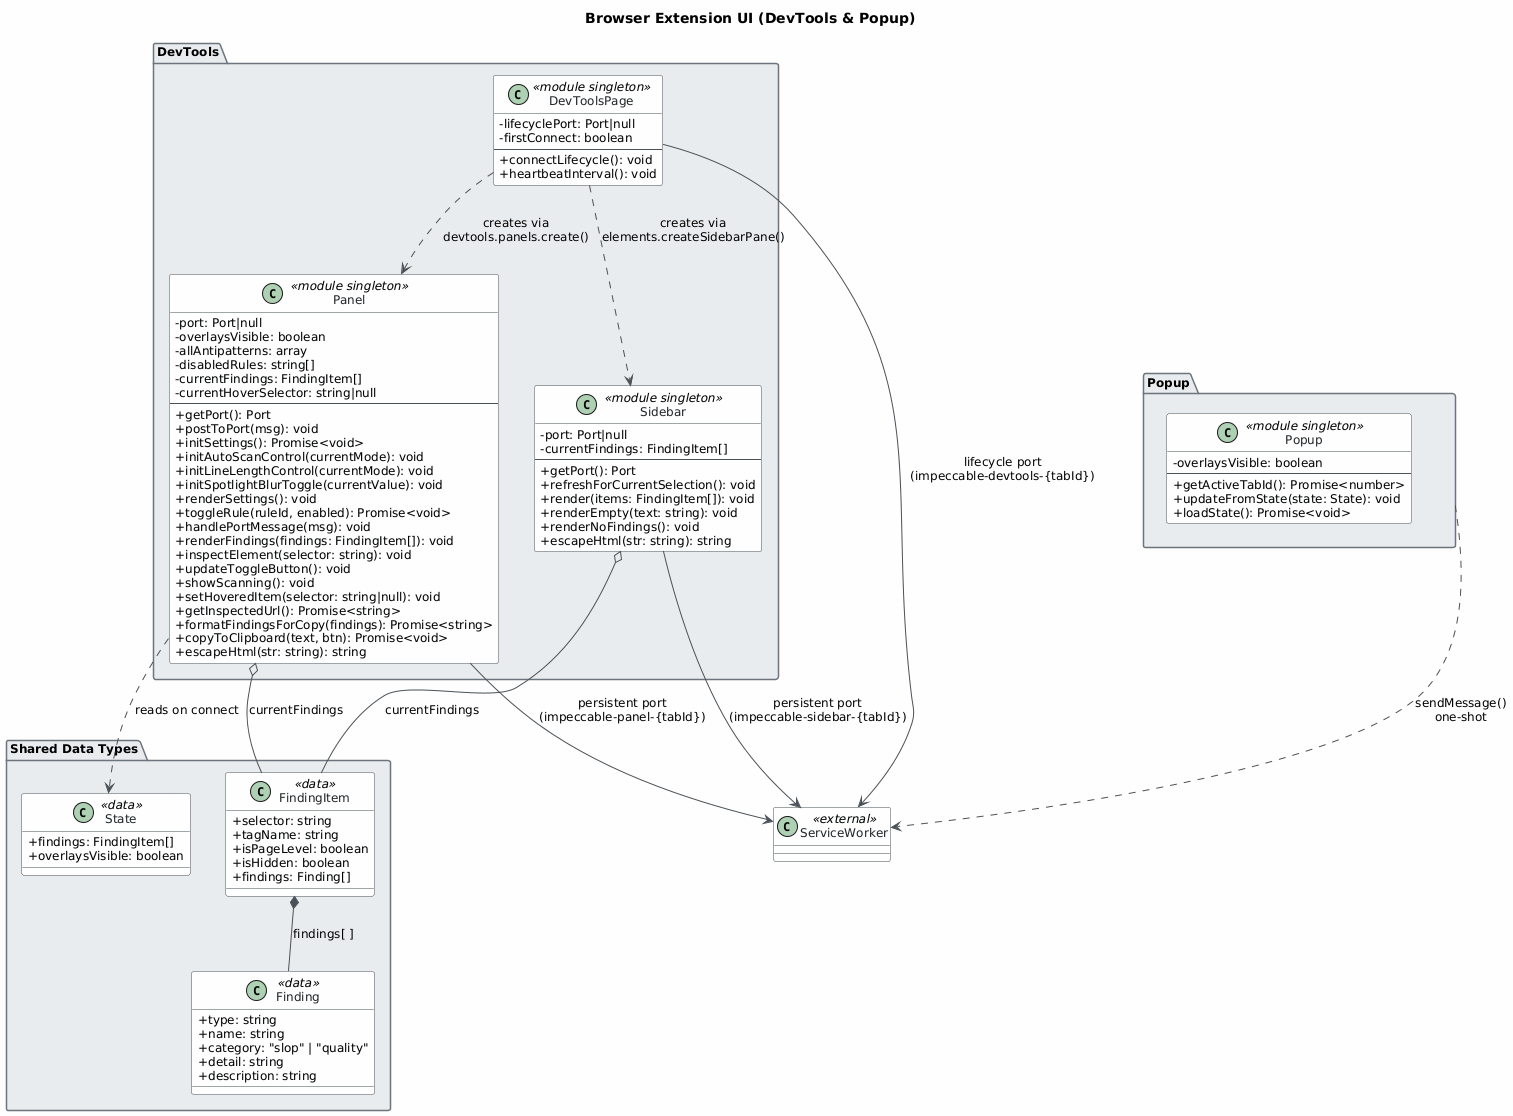

The diagram above was rendered by PlantUML. Its source (embedded in the PNG):
@startuml
skinparam classAttributeIconSize 0
skinparam shadowing false
skinparam defaultFontName "Segoe UI"
skinparam defaultFontSize 12
skinparam backgroundColor #FEFEFE
skinparam class {
    BackgroundColor #F8F9FA
    BorderColor #495057
    ArrowColor #495057
    FontColor #212529
}
skinparam package {
    BackgroundColor #E9ECEF
    BorderColor #6C757D
}

title Browser Extension UI (DevTools & Popup)

package "DevTools" {

    class DevToolsPage <<module singleton>> {
        -lifecyclePort: Port|null
        -firstConnect: boolean
        --
        +connectLifecycle(): void
        +heartbeatInterval(): void
    }

    class Panel <<module singleton>> {
        -port: Port|null
        -overlaysVisible: boolean
        -allAntipatterns: array
        -disabledRules: string[]
        -currentFindings: FindingItem[]
        -currentHoverSelector: string|null
        --
        +getPort(): Port
        +postToPort(msg): void
        +initSettings(): Promise<void>
        +initAutoScanControl(currentMode): void
        +initLineLengthControl(currentMode): void
        +initSpotlightBlurToggle(currentValue): void
        +renderSettings(): void
        +toggleRule(ruleId, enabled): Promise<void>
        +handlePortMessage(msg): void
        +renderFindings(findings: FindingItem[]): void
        +inspectElement(selector: string): void
        +updateToggleButton(): void
        +showScanning(): void
        +setHoveredItem(selector: string|null): void
        +getInspectedUrl(): Promise<string>
        +formatFindingsForCopy(findings): Promise<string>
        +copyToClipboard(text, btn): Promise<void>
        +escapeHtml(str: string): string
    }

    class Sidebar <<module singleton>> {
        -port: Port|null
        -currentFindings: FindingItem[]
        --
        +getPort(): Port
        +refreshForCurrentSelection(): void
        +render(items: FindingItem[]): void
        +renderEmpty(text: string): void
        +renderNoFindings(): void
        +escapeHtml(str: string): string
    }

}

package "Popup" {

    class Popup <<module singleton>> {
        -overlaysVisible: boolean
        --
        +getActiveTabId(): Promise<number>
        +updateFromState(state: State): void
        +loadState(): Promise<void>
    }

}

package "Shared Data Types" {

    class FindingItem <<data>> {
        +selector: string
        +tagName: string
        +isPageLevel: boolean
        +isHidden: boolean
        +findings: Finding[]
    }

    class Finding <<data>> {
        +type: string
        +name: string
        +category: "slop" | "quality"
        +detail: string
        +description: string
    }

    class State <<data>> {
        +findings: FindingItem[]
        +overlaysVisible: boolean
    }

}

class ServiceWorker <<external>> {
}

' --- Relationships ---

DevToolsPage ..> Panel        : creates via\ndevtools.panels.create()
DevToolsPage ..> Sidebar      : creates via\nelements.createSidebarPane()

DevToolsPage --> ServiceWorker : lifecycle port\n(impeccable-devtools-{tabId})
Panel         --> ServiceWorker : persistent port\n(impeccable-panel-{tabId})
Sidebar       --> ServiceWorker : persistent port\n(impeccable-sidebar-{tabId})
Popup         ..> ServiceWorker : sendMessage()\none-shot

Panel   o-- FindingItem : currentFindings
Sidebar o-- FindingItem : currentFindings
Panel   ..> State       : reads on connect

FindingItem *-- Finding : findings[ ]
@enduml